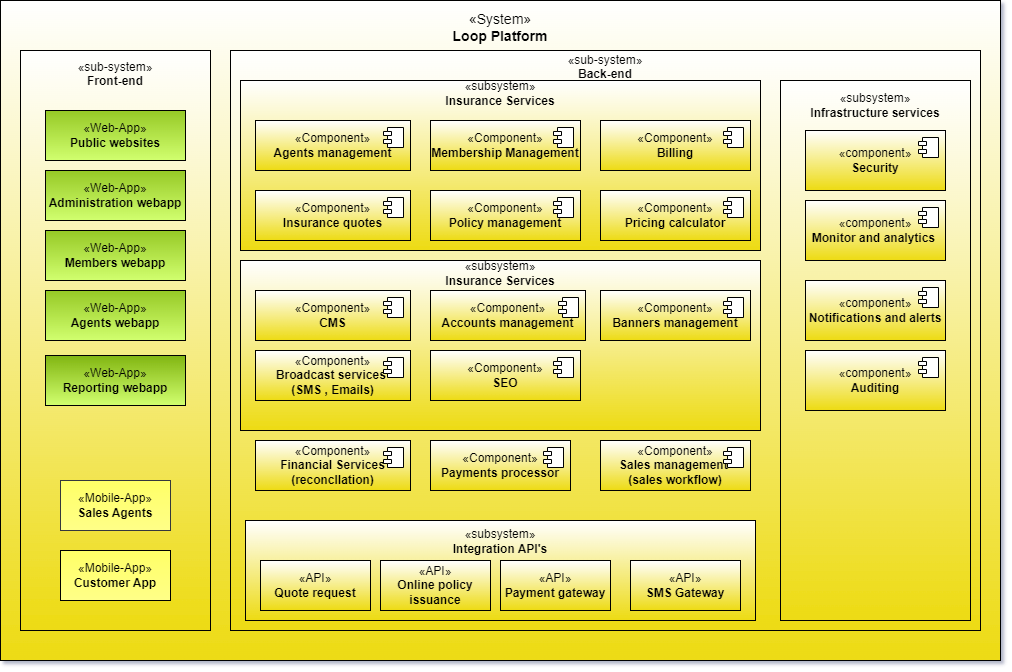

The diagram above was exported from draw.io. Its source (the exported page's mxGraphModel, read from the mxfile embedded in the PNG):
<mxGraphModel dx="2085" dy="1766" grid="1" gridSize="10" guides="1" tooltips="1" connect="1" arrows="1" fold="1" page="1" pageScale="1" pageWidth="850" pageHeight="1100" math="0" shadow="1">
  <root>
    <mxCell id="0" />
    <mxCell id="1" parent="0" />
    <mxCell id="pOTze8kB4tz01qoxc-Vy-3" value="&lt;font style=&quot;font-size: 14px;&quot;&gt;«System»&lt;br&gt;&lt;b&gt;Loop Platform&lt;br&gt;&lt;/b&gt;&lt;br&gt;&lt;br&gt;&lt;br&gt;&lt;br&gt;&lt;br&gt;&lt;br&gt;&lt;br&gt;&lt;br&gt;&lt;br&gt;&lt;br&gt;&lt;br&gt;&lt;br&gt;&lt;br&gt;&lt;br&gt;&lt;br&gt;&lt;br&gt;&lt;br&gt;&lt;br&gt;&lt;br&gt;&lt;br&gt;&lt;br&gt;&lt;br&gt;&lt;br&gt;&lt;br&gt;&lt;br&gt;&lt;br&gt;&lt;br&gt;&lt;br&gt;&lt;br&gt;&lt;br&gt;&lt;br&gt;&lt;br&gt;&lt;br&gt;&lt;br&gt;&lt;br&gt;&lt;br&gt;&lt;/font&gt;" style="html=1;whiteSpace=wrap;gradientColor=#EDDB13;" vertex="1" parent="1">
      <mxGeometry x="-70" y="-960" width="1000" height="660" as="geometry" />
    </mxCell>
    <mxCell id="pOTze8kB4tz01qoxc-Vy-4" value="«sub-system»&lt;br&gt;&lt;b&gt;Front-end&lt;br&gt;&lt;br&gt;&lt;br&gt;&lt;br&gt;&lt;br&gt;&lt;br&gt;&lt;br&gt;&lt;br&gt;&lt;br&gt;&lt;br&gt;&lt;br&gt;&lt;br&gt;&lt;br&gt;&lt;br&gt;&lt;br&gt;&lt;br&gt;&lt;br&gt;&lt;br&gt;&lt;br&gt;&lt;br&gt;&lt;br&gt;&lt;br&gt;&lt;br&gt;&lt;br&gt;&lt;br&gt;&lt;br&gt;&lt;br&gt;&lt;br&gt;&lt;br&gt;&lt;br&gt;&lt;br&gt;&lt;br&gt;&lt;br&gt;&lt;br&gt;&lt;br&gt;&lt;br&gt;&lt;br&gt;&lt;br&gt;&lt;/b&gt;" style="html=1;whiteSpace=wrap;gradientColor=#EDDB13;" vertex="1" parent="1">
      <mxGeometry x="-50" y="-910" width="190" height="580" as="geometry" />
    </mxCell>
    <mxCell id="pOTze8kB4tz01qoxc-Vy-5" value="«sub-system»&lt;br&gt;&lt;b&gt;Back-end&lt;br&gt;&lt;br&gt;&lt;br&gt;&lt;br&gt;&lt;br&gt;&lt;br&gt;&lt;br&gt;&lt;br&gt;&lt;br&gt;&lt;br&gt;&lt;br&gt;&lt;br&gt;&lt;br&gt;&lt;br&gt;&lt;br&gt;&lt;br&gt;&lt;br&gt;&lt;br&gt;&lt;br&gt;&lt;br&gt;&lt;br&gt;&lt;br&gt;&lt;br&gt;&lt;br&gt;&lt;br&gt;&lt;br&gt;&lt;br&gt;&lt;br&gt;&lt;br&gt;&lt;br&gt;&lt;br&gt;&lt;br&gt;&lt;br&gt;&lt;br&gt;&lt;br&gt;&lt;br&gt;&lt;br&gt;&lt;br&gt;&lt;br&gt;&lt;/b&gt;" style="html=1;whiteSpace=wrap;fillColor=#FFFFFF;gradientColor=#EDDB13;" vertex="1" parent="1">
      <mxGeometry x="160" y="-910" width="750" height="580" as="geometry" />
    </mxCell>
    <mxCell id="pOTze8kB4tz01qoxc-Vy-6" value="«subsystem»&lt;br&gt;&lt;b&gt;Infrastructure services&lt;br&gt;&lt;br&gt;&lt;br&gt;&lt;br&gt;&lt;br&gt;&lt;br&gt;&lt;br&gt;&lt;br&gt;&lt;br&gt;&lt;br&gt;&lt;br&gt;&lt;br&gt;&lt;br&gt;&lt;br&gt;&lt;br&gt;&lt;br&gt;&lt;br&gt;&lt;br&gt;&lt;br&gt;&lt;br&gt;&lt;br&gt;&lt;br&gt;&lt;br&gt;&lt;br&gt;&lt;br&gt;&lt;br&gt;&lt;br&gt;&lt;br&gt;&lt;br&gt;&lt;br&gt;&lt;br&gt;&lt;br&gt;&lt;br&gt;&lt;br&gt;&lt;br&gt;&lt;/b&gt;" style="html=1;whiteSpace=wrap;gradientColor=#EDDB13;fillColor=#ffffff;" vertex="1" parent="1">
      <mxGeometry x="710" y="-880" width="190" height="540" as="geometry" />
    </mxCell>
    <mxCell id="pOTze8kB4tz01qoxc-Vy-7" value="«subsystem»&lt;br&gt;&lt;b&gt;Integration API's&lt;br&gt;&lt;/b&gt;&lt;br&gt;&lt;br&gt;&lt;br&gt;&lt;br&gt;" style="html=1;whiteSpace=wrap;gradientColor=#EDDB13;" vertex="1" parent="1">
      <mxGeometry x="175" y="-440" width="510" height="100" as="geometry" />
    </mxCell>
    <mxCell id="pOTze8kB4tz01qoxc-Vy-8" value="«subsystem»&lt;br&gt;&lt;b&gt;Insurance Services&lt;br&gt;&lt;br&gt;&lt;br&gt;&lt;br&gt;&lt;br&gt;&lt;br&gt;&lt;br&gt;&lt;br&gt;&lt;br&gt;&lt;br&gt;&lt;br&gt;&lt;/b&gt;" style="html=1;whiteSpace=wrap;gradientColor=#EDDB13;" vertex="1" parent="1">
      <mxGeometry x="170" y="-880" width="520" height="170" as="geometry" />
    </mxCell>
    <mxCell id="pOTze8kB4tz01qoxc-Vy-32" value="«&lt;span style=&quot;border-color: var(--border-color);&quot;&gt;Component&lt;/span&gt;»&lt;br&gt;&lt;b&gt;Agents management&lt;/b&gt;" style="html=1;dropTarget=0;whiteSpace=wrap;fillColor=default;gradientColor=#EDDB13;align=center;" vertex="1" parent="1">
      <mxGeometry x="185" y="-840" width="155" height="50" as="geometry" />
    </mxCell>
    <mxCell id="pOTze8kB4tz01qoxc-Vy-33" value="" style="shape=module;jettyWidth=8;jettyHeight=4;" vertex="1" parent="pOTze8kB4tz01qoxc-Vy-32">
      <mxGeometry x="1" width="20" height="20" relative="1" as="geometry">
        <mxPoint x="-27" y="7" as="offset" />
      </mxGeometry>
    </mxCell>
    <mxCell id="pOTze8kB4tz01qoxc-Vy-47" value="«API»&lt;br&gt;&lt;b&gt;Online policy issuance&lt;/b&gt;" style="html=1;whiteSpace=wrap;gradientColor=#EDDB13;" vertex="1" parent="1">
      <mxGeometry x="310" y="-400" width="110" height="50" as="geometry" />
    </mxCell>
    <mxCell id="pOTze8kB4tz01qoxc-Vy-48" value="«API»&lt;br&gt;&lt;b&gt;Payment gateway&lt;/b&gt;" style="html=1;whiteSpace=wrap;gradientColor=#EDDB13;" vertex="1" parent="1">
      <mxGeometry x="430" y="-400" width="110" height="50" as="geometry" />
    </mxCell>
    <mxCell id="pOTze8kB4tz01qoxc-Vy-49" value="«API»&lt;br&gt;&lt;b&gt;SMS Gateway&lt;/b&gt;" style="html=1;whiteSpace=wrap;gradientColor=#EDDB13;" vertex="1" parent="1">
      <mxGeometry x="560" y="-400" width="110" height="50" as="geometry" />
    </mxCell>
    <mxCell id="pOTze8kB4tz01qoxc-Vy-50" value="«API»&lt;br&gt;&lt;b&gt;Quote request&lt;/b&gt;" style="html=1;whiteSpace=wrap;gradientColor=#EDDB13;" vertex="1" parent="1">
      <mxGeometry x="190" y="-400" width="110" height="50" as="geometry" />
    </mxCell>
    <mxCell id="pOTze8kB4tz01qoxc-Vy-51" value="«Mobile-App»&lt;br&gt;&lt;b&gt;Customer App&lt;/b&gt;" style="html=1;whiteSpace=wrap;gradientColor=#FFFF88;fillColor=#FFFF66;" vertex="1" parent="1">
      <mxGeometry x="-10" y="-410" width="110" height="50" as="geometry" />
    </mxCell>
    <mxCell id="pOTze8kB4tz01qoxc-Vy-52" value="«Mobile-App»&lt;br&gt;&lt;b&gt;Sales Agents&lt;/b&gt;" style="html=1;whiteSpace=wrap;fillColor=#FFFF66;strokeColor=#36393d;gradientColor=#FFFF88;" vertex="1" parent="1">
      <mxGeometry x="-10" y="-480" width="110" height="50" as="geometry" />
    </mxCell>
    <mxCell id="pOTze8kB4tz01qoxc-Vy-53" value="«Web-App»&lt;br&gt;&lt;b&gt;Reporting webapp&lt;/b&gt;" style="html=1;whiteSpace=wrap;fillColor=#81b512;gradientColor=#D1FF6F;" vertex="1" parent="1">
      <mxGeometry x="-25" y="-605" width="140" height="50" as="geometry" />
    </mxCell>
    <mxCell id="pOTze8kB4tz01qoxc-Vy-54" value="«Web-App»&lt;br&gt;&lt;b&gt;Agents webapp&lt;/b&gt;" style="html=1;whiteSpace=wrap;fillColor=#96C926;gradientColor=#D1FF6F;" vertex="1" parent="1">
      <mxGeometry x="-25" y="-670" width="140" height="50" as="geometry" />
    </mxCell>
    <mxCell id="pOTze8kB4tz01qoxc-Vy-56" value="«Web-App»&lt;br&gt;&lt;b&gt;Administration webapp&lt;/b&gt;" style="html=1;whiteSpace=wrap;gradientColor=#D1FF6F;fillColor=#96C926;" vertex="1" parent="1">
      <mxGeometry x="-25" y="-790" width="140" height="50" as="geometry" />
    </mxCell>
    <mxCell id="pOTze8kB4tz01qoxc-Vy-57" value="«Web-App»&lt;br&gt;&lt;b&gt;Public websites&lt;/b&gt;" style="html=1;whiteSpace=wrap;fillColor=#96C926;strokeColor=default;gradientColor=#D1FF6F;" vertex="1" parent="1">
      <mxGeometry x="-25" y="-850" width="140" height="50" as="geometry" />
    </mxCell>
    <mxCell id="pOTze8kB4tz01qoxc-Vy-58" value="«Component»&lt;br&gt;&lt;b&gt;Billing&lt;/b&gt;" style="html=1;dropTarget=0;whiteSpace=wrap;gradientColor=#EDDB13;align=center;" vertex="1" parent="1">
      <mxGeometry x="530" y="-840" width="150" height="50" as="geometry" />
    </mxCell>
    <mxCell id="pOTze8kB4tz01qoxc-Vy-59" value="" style="shape=module;jettyWidth=8;jettyHeight=4;" vertex="1" parent="pOTze8kB4tz01qoxc-Vy-58">
      <mxGeometry x="1" width="20" height="20" relative="1" as="geometry">
        <mxPoint x="-27" y="7" as="offset" />
      </mxGeometry>
    </mxCell>
    <mxCell id="pOTze8kB4tz01qoxc-Vy-60" value="«component»&lt;br&gt;&lt;b&gt;Security&lt;/b&gt;" style="html=1;dropTarget=0;whiteSpace=wrap;gradientColor=#EDDB13;" vertex="1" parent="1">
      <mxGeometry x="735" y="-830" width="140" height="60" as="geometry" />
    </mxCell>
    <mxCell id="pOTze8kB4tz01qoxc-Vy-61" value="" style="shape=module;jettyWidth=8;jettyHeight=4;" vertex="1" parent="pOTze8kB4tz01qoxc-Vy-60">
      <mxGeometry x="1" width="20" height="20" relative="1" as="geometry">
        <mxPoint x="-27" y="7" as="offset" />
      </mxGeometry>
    </mxCell>
    <mxCell id="pOTze8kB4tz01qoxc-Vy-76" value="«component»&lt;br&gt;&lt;b&gt;Auditing&lt;/b&gt;" style="html=1;dropTarget=0;whiteSpace=wrap;gradientColor=#EDDB13;" vertex="1" parent="1">
      <mxGeometry x="735" y="-610" width="140" height="60" as="geometry" />
    </mxCell>
    <mxCell id="pOTze8kB4tz01qoxc-Vy-77" value="" style="shape=module;jettyWidth=8;jettyHeight=4;" vertex="1" parent="pOTze8kB4tz01qoxc-Vy-76">
      <mxGeometry x="1" width="20" height="20" relative="1" as="geometry">
        <mxPoint x="-27" y="7" as="offset" />
      </mxGeometry>
    </mxCell>
    <mxCell id="pOTze8kB4tz01qoxc-Vy-78" value="«Component»&lt;br&gt;&lt;b&gt;Membership&lt;/b&gt; &lt;b&gt;Management&lt;/b&gt;" style="html=1;dropTarget=0;whiteSpace=wrap;gradientColor=#EDDB13;align=center;" vertex="1" parent="1">
      <mxGeometry x="360" y="-840" width="150" height="50" as="geometry" />
    </mxCell>
    <mxCell id="pOTze8kB4tz01qoxc-Vy-79" value="" style="shape=module;jettyWidth=8;jettyHeight=4;" vertex="1" parent="pOTze8kB4tz01qoxc-Vy-78">
      <mxGeometry x="1" width="20" height="20" relative="1" as="geometry">
        <mxPoint x="-27" y="7" as="offset" />
      </mxGeometry>
    </mxCell>
    <mxCell id="pOTze8kB4tz01qoxc-Vy-82" value="«component»&lt;br&gt;&lt;b&gt;Notifications and alerts&lt;/b&gt;" style="html=1;dropTarget=0;whiteSpace=wrap;gradientColor=#EDDB13;" vertex="1" parent="1">
      <mxGeometry x="735" y="-680" width="140" height="60" as="geometry" />
    </mxCell>
    <mxCell id="pOTze8kB4tz01qoxc-Vy-83" value="" style="shape=module;jettyWidth=8;jettyHeight=4;" vertex="1" parent="pOTze8kB4tz01qoxc-Vy-82">
      <mxGeometry x="1" width="20" height="20" relative="1" as="geometry">
        <mxPoint x="-27" y="7" as="offset" />
      </mxGeometry>
    </mxCell>
    <mxCell id="pOTze8kB4tz01qoxc-Vy-86" value="«component»&lt;br&gt;&lt;b&gt;Monitor and analytics&amp;nbsp;&lt;/b&gt;" style="html=1;dropTarget=0;whiteSpace=wrap;gradientColor=#EDDB13;" vertex="1" parent="1">
      <mxGeometry x="735" y="-760" width="140" height="60" as="geometry" />
    </mxCell>
    <mxCell id="pOTze8kB4tz01qoxc-Vy-87" value="" style="shape=module;jettyWidth=8;jettyHeight=4;" vertex="1" parent="pOTze8kB4tz01qoxc-Vy-86">
      <mxGeometry x="1" width="20" height="20" relative="1" as="geometry">
        <mxPoint x="-27" y="7" as="offset" />
      </mxGeometry>
    </mxCell>
    <mxCell id="pOTze8kB4tz01qoxc-Vy-88" value="«Component»&lt;br&gt;&lt;b&gt;Pricing calculator&lt;/b&gt;" style="html=1;dropTarget=0;whiteSpace=wrap;gradientColor=#EDDB13;" vertex="1" parent="1">
      <mxGeometry x="530" y="-770" width="150" height="50" as="geometry" />
    </mxCell>
    <mxCell id="pOTze8kB4tz01qoxc-Vy-89" value="" style="shape=module;jettyWidth=8;jettyHeight=4;" vertex="1" parent="pOTze8kB4tz01qoxc-Vy-88">
      <mxGeometry x="1" width="20" height="20" relative="1" as="geometry">
        <mxPoint x="-27" y="7" as="offset" />
      </mxGeometry>
    </mxCell>
    <mxCell id="pOTze8kB4tz01qoxc-Vy-92" value="«Component»&lt;br&gt;&lt;b&gt;Policy management&lt;/b&gt;" style="html=1;dropTarget=0;whiteSpace=wrap;gradientColor=#EDDB13;" vertex="1" parent="1">
      <mxGeometry x="360" y="-770" width="150" height="50" as="geometry" />
    </mxCell>
    <mxCell id="pOTze8kB4tz01qoxc-Vy-93" value="" style="shape=module;jettyWidth=8;jettyHeight=4;" vertex="1" parent="pOTze8kB4tz01qoxc-Vy-92">
      <mxGeometry x="1" width="20" height="20" relative="1" as="geometry">
        <mxPoint x="-27" y="7" as="offset" />
      </mxGeometry>
    </mxCell>
    <mxCell id="pOTze8kB4tz01qoxc-Vy-94" value="«Component»&lt;br&gt;&lt;b&gt;Insurance quotes&lt;/b&gt;" style="html=1;dropTarget=0;whiteSpace=wrap;gradientColor=#EDDB13;" vertex="1" parent="1">
      <mxGeometry x="185" y="-770" width="155" height="50" as="geometry" />
    </mxCell>
    <mxCell id="pOTze8kB4tz01qoxc-Vy-95" value="" style="shape=module;jettyWidth=8;jettyHeight=4;" vertex="1" parent="pOTze8kB4tz01qoxc-Vy-94">
      <mxGeometry x="1" width="20" height="20" relative="1" as="geometry">
        <mxPoint x="-27" y="7" as="offset" />
      </mxGeometry>
    </mxCell>
    <mxCell id="pOTze8kB4tz01qoxc-Vy-100" value="«subsystem»&lt;br&gt;&lt;b&gt;Insurance Services&lt;br&gt;&lt;br&gt;&lt;br&gt;&lt;br&gt;&lt;br&gt;&lt;br&gt;&lt;br&gt;&lt;br&gt;&lt;br&gt;&lt;br&gt;&lt;br&gt;&lt;/b&gt;" style="html=1;whiteSpace=wrap;gradientColor=#EDDB13;" vertex="1" parent="1">
      <mxGeometry x="170" y="-700" width="520" height="170" as="geometry" />
    </mxCell>
    <mxCell id="pOTze8kB4tz01qoxc-Vy-101" value="«Component»&lt;br&gt;&lt;b&gt;SEO&lt;/b&gt;" style="html=1;dropTarget=0;whiteSpace=wrap;gradientColor=#EDDB13;" vertex="1" parent="1">
      <mxGeometry x="360" y="-610" width="150" height="50" as="geometry" />
    </mxCell>
    <mxCell id="pOTze8kB4tz01qoxc-Vy-102" value="" style="shape=module;jettyWidth=8;jettyHeight=4;" vertex="1" parent="pOTze8kB4tz01qoxc-Vy-101">
      <mxGeometry x="1" width="20" height="20" relative="1" as="geometry">
        <mxPoint x="-27" y="7" as="offset" />
      </mxGeometry>
    </mxCell>
    <mxCell id="pOTze8kB4tz01qoxc-Vy-103" value="«Component»&lt;br&gt;&lt;b&gt;Accounts management&lt;/b&gt;" style="html=1;dropTarget=0;whiteSpace=wrap;gradientColor=#EDDB13;" vertex="1" parent="1">
      <mxGeometry x="360" y="-670" width="155" height="50" as="geometry" />
    </mxCell>
    <mxCell id="pOTze8kB4tz01qoxc-Vy-104" value="" style="shape=module;jettyWidth=8;jettyHeight=4;" vertex="1" parent="pOTze8kB4tz01qoxc-Vy-103">
      <mxGeometry x="1" width="20" height="20" relative="1" as="geometry">
        <mxPoint x="-27" y="7" as="offset" />
      </mxGeometry>
    </mxCell>
    <mxCell id="pOTze8kB4tz01qoxc-Vy-105" value="«Component»&lt;br&gt;&lt;b&gt;Broadcast services&amp;nbsp;&lt;br&gt;(SMS , Emails)&lt;br&gt;&lt;/b&gt;" style="html=1;dropTarget=0;whiteSpace=wrap;gradientColor=#EDDB13;" vertex="1" parent="1">
      <mxGeometry x="185" y="-610" width="155" height="50" as="geometry" />
    </mxCell>
    <mxCell id="pOTze8kB4tz01qoxc-Vy-106" value="" style="shape=module;jettyWidth=8;jettyHeight=4;" vertex="1" parent="pOTze8kB4tz01qoxc-Vy-105">
      <mxGeometry x="1" width="20" height="20" relative="1" as="geometry">
        <mxPoint x="-27" y="7" as="offset" />
      </mxGeometry>
    </mxCell>
    <mxCell id="pOTze8kB4tz01qoxc-Vy-107" value="«Component»&lt;br&gt;&lt;b&gt;CMS&lt;/b&gt;" style="html=1;dropTarget=0;whiteSpace=wrap;gradientColor=#EDDB13;" vertex="1" parent="1">
      <mxGeometry x="185" y="-670" width="155" height="50" as="geometry" />
    </mxCell>
    <mxCell id="pOTze8kB4tz01qoxc-Vy-108" value="" style="shape=module;jettyWidth=8;jettyHeight=4;" vertex="1" parent="pOTze8kB4tz01qoxc-Vy-107">
      <mxGeometry x="1" width="20" height="20" relative="1" as="geometry">
        <mxPoint x="-27" y="7" as="offset" />
      </mxGeometry>
    </mxCell>
    <mxCell id="pOTze8kB4tz01qoxc-Vy-110" value="«Component»&lt;br&gt;&lt;b&gt;Banners management&lt;/b&gt;" style="html=1;dropTarget=0;whiteSpace=wrap;gradientColor=#EDDB13;" vertex="1" parent="1">
      <mxGeometry x="530" y="-670" width="150" height="50" as="geometry" />
    </mxCell>
    <mxCell id="pOTze8kB4tz01qoxc-Vy-111" value="" style="shape=module;jettyWidth=8;jettyHeight=4;" vertex="1" parent="pOTze8kB4tz01qoxc-Vy-110">
      <mxGeometry x="1" width="20" height="20" relative="1" as="geometry">
        <mxPoint x="-27" y="7" as="offset" />
      </mxGeometry>
    </mxCell>
    <mxCell id="pOTze8kB4tz01qoxc-Vy-112" style="edgeStyle=orthogonalEdgeStyle;rounded=0;orthogonalLoop=1;jettySize=auto;html=1;exitX=0.5;exitY=1;exitDx=0;exitDy=0;" edge="1" parent="1" source="pOTze8kB4tz01qoxc-Vy-107" target="pOTze8kB4tz01qoxc-Vy-107">
      <mxGeometry relative="1" as="geometry" />
    </mxCell>
    <mxCell id="pOTze8kB4tz01qoxc-Vy-113" value="«Component»&lt;br&gt;&lt;b&gt;Sales management&amp;nbsp;&lt;br&gt;(sales workflow)&lt;br&gt;&lt;/b&gt;" style="html=1;dropTarget=0;whiteSpace=wrap;gradientColor=#EDDB13;fillColor=default;" vertex="1" parent="1">
      <mxGeometry x="530" y="-520" width="150" height="50" as="geometry" />
    </mxCell>
    <mxCell id="pOTze8kB4tz01qoxc-Vy-114" value="" style="shape=module;jettyWidth=8;jettyHeight=4;" vertex="1" parent="pOTze8kB4tz01qoxc-Vy-113">
      <mxGeometry x="1" width="20" height="20" relative="1" as="geometry">
        <mxPoint x="-27" y="7" as="offset" />
      </mxGeometry>
    </mxCell>
    <mxCell id="pOTze8kB4tz01qoxc-Vy-115" value="«Component»&lt;br&gt;&lt;b&gt;Payments processor&lt;/b&gt;" style="html=1;dropTarget=0;whiteSpace=wrap;gradientColor=#EDDB13;" vertex="1" parent="1">
      <mxGeometry x="360" y="-520" width="140" height="50" as="geometry" />
    </mxCell>
    <mxCell id="pOTze8kB4tz01qoxc-Vy-116" value="" style="shape=module;jettyWidth=8;jettyHeight=4;" vertex="1" parent="pOTze8kB4tz01qoxc-Vy-115">
      <mxGeometry x="1" width="20" height="20" relative="1" as="geometry">
        <mxPoint x="-27" y="7" as="offset" />
      </mxGeometry>
    </mxCell>
    <mxCell id="pOTze8kB4tz01qoxc-Vy-117" value="«Component»&lt;br&gt;&lt;b&gt;Financial Services (reconcllation)&lt;/b&gt;" style="html=1;dropTarget=0;whiteSpace=wrap;gradientColor=#EDDB13;" vertex="1" parent="1">
      <mxGeometry x="185" y="-520" width="155" height="50" as="geometry" />
    </mxCell>
    <mxCell id="pOTze8kB4tz01qoxc-Vy-118" value="" style="shape=module;jettyWidth=8;jettyHeight=4;" vertex="1" parent="pOTze8kB4tz01qoxc-Vy-117">
      <mxGeometry x="1" width="20" height="20" relative="1" as="geometry">
        <mxPoint x="-27" y="7" as="offset" />
      </mxGeometry>
    </mxCell>
    <mxCell id="pOTze8kB4tz01qoxc-Vy-121" value="«Web-App»&lt;br&gt;&lt;b&gt;Members webapp&lt;/b&gt;" style="html=1;whiteSpace=wrap;fillColor=#96C926;strokeColor=default;gradientColor=#D1FF6F;" vertex="1" parent="1">
      <mxGeometry x="-25" y="-730" width="140" height="50" as="geometry" />
    </mxCell>
  </root>
</mxGraphModel>